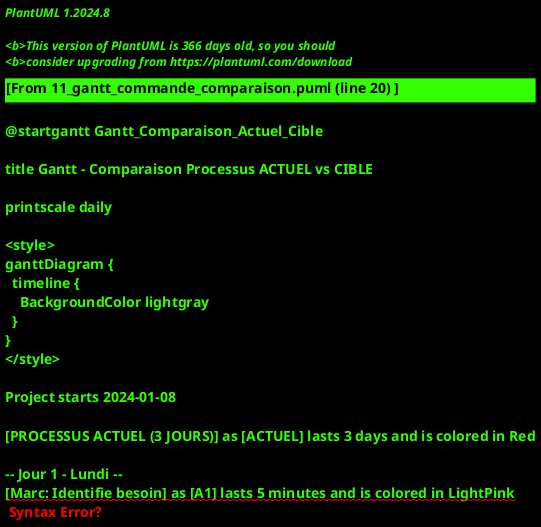

The diagram above was rendered by PlantUML. Its source (embedded in the PNG):
@startgantt Gantt_Comparaison_Actuel_Cible

title Gantt - Comparaison Processus ACTUEL vs CIBLE

printscale daily

<style>
ganttDiagram {
  timeline {
    BackgroundColor lightgray
  }
}
</style>

Project starts 2024-01-08

[PROCESSUS ACTUEL (3 JOURS)] as [ACTUEL] lasts 3 days and is colored in Red

-- Jour 1 - Lundi --
[Marc: Identifie besoin] as [A1] lasts 5 minutes and is colored in LightPink
[Marc: Cherche bon papier] as [A2] lasts 5 minutes and starts at [A1]'s end and is colored in Salmon
[Marc: Remplit bon] as [A3] lasts 5 minutes and starts at [A2]'s end and is colored in Salmon
[Marc: Essaie joindre Sylvie] as [A4] lasts 25 minutes and starts at [A3]'s end and is colored in Red
[Marc: Appel réussi] as [A5] lasts 10 minutes and starts at [A4]'s end and is colored in LightPink
[Sylvie: Cherche Sage] as [A6] lasts 12 minutes and starts at [A5]'s end and is colored in Orange
[Sylvie: Cherche Excel] as [A7] lasts 8 minutes and starts at [A6]'s end and is colored in Orange
[Sylvie: Appel fournisseur] as [A8] lasts 15 minutes and starts at [A7]'s end and is colored in Orange
[Sylvie: Email confirmation] as [A9] lasts 10 minutes and starts at [A8]'s end and is colored in Orange
[Sylvie: Saisie Sage] as [A10] lasts 5 minutes and starts at [A9]'s end and is colored in Orange
[Sylvie: Saisie Excel] as [A11] lasts 5 minutes and starts at [A10]'s end and is colored in Orange

-- Jour 2 - Mardi --
[⏸ ATTENTE LIVRAISON] as [A12] lasts 1 day and starts at [A11]'s end and is colored in Red
[💰 Chantier bloqué: 800€] as [A13] lasts 1 day and starts at [A12]'s start and is colored in Red

-- Jour 3 - Mercredi --
[Éric: Réception] as [A14] lasts 60 minutes and starts at [A12]'s end and is colored in LightGreen
[Éric: Saisie Sage] as [A15] lasts 20 minutes and starts at [A14]'s end and is colored in Orange
[Marc: Récupère dépôt] as [A16] lasts 45 minutes and starts at [A15]'s end and is colored in LightPink
[❌ ERREUR - Recommence] as [A17] lasts 0 days and starts at [A16]'s end and is colored in Red

[A17] links to [A1]

-- CIBLE (2 HEURES) --
[PROCESSUS CIBLE (2h)] as [CIBLE] lasts 2 hours and starts at 2024-01-15 and is colored in Green

[Marc: Commande app mobile] as [C1] lasts 2 minutes and starts at [CIBLE]'s start and is colored in LightGreen
[Validation auto] as [C2] lasts 1 minute and starts at [C1]'s end and is colored in LightGreen
[Fournisseur EDI auto] as [C3] lasts 5 minutes and starts at [C2]'s end and is colored in LightGreen
[Livraison J+1] as [C4] lasts 4 hours and starts at [C3]'s end and is colored in LightGreen
[✅ Succès] as [C5] lasts 0 days and starts at [C4]'s end and is colored in Green

note bottom
  **COMPARAISON**
  ⏰ ACTUEL: **3 jours** (50% d'échec → 6 jours)
  ⏰ CIBLE: **2 heures** (< 5% d'échec)

  💰 ÉCONOMIE:
  - Temps: 36x plus rapide
  - Coût: 2,708€ → < 100€
  - Taux succès: 50% → 95%+
end note

@endgantt